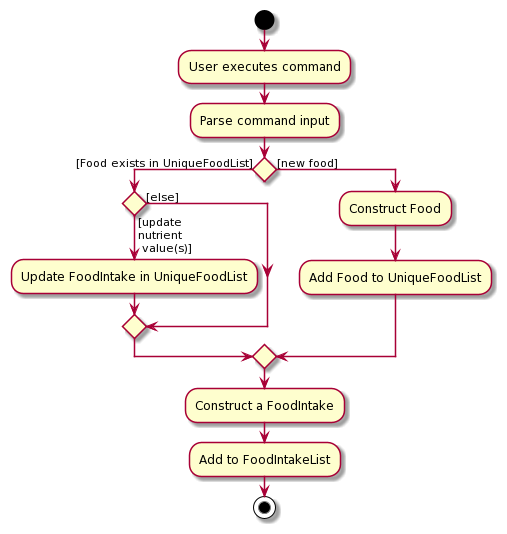

The diagram above was rendered by PlantUML. Its source (embedded in the PNG):
@startuml
start
:User executes command;
:Parse command input;
if () then ([Food exists in UniqueFoodList])
  if () then ([update\nnutrient\n value(s)]\n)
    :Update FoodIntake in UniqueFoodList;
  else ([else])
  endif
else ([new food])
  :Construct Food;
  :Add Food to UniqueFoodList;
endif
:Construct a FoodIntake;
:Add to FoodIntakeList;
stop
@enduml